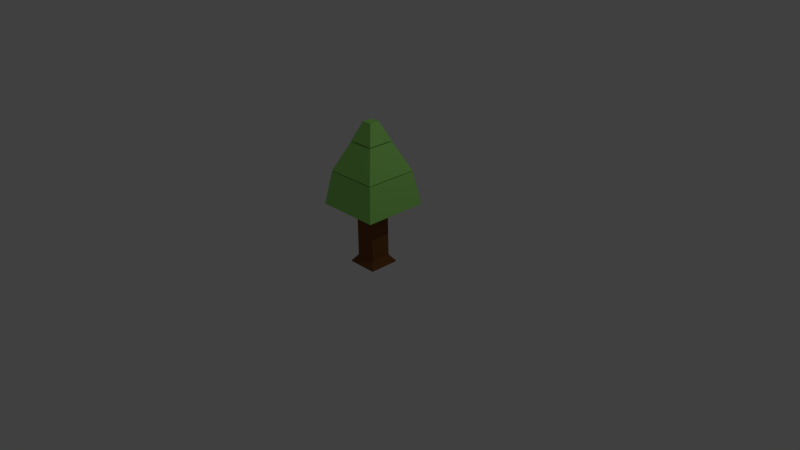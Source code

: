 # Source: tree2.blend  (saved by Blender 2.70.0; exported with 4.5.12 LTS)
import bpy
from mathutils import Matrix  # noqa: F401  (used for matrix-valued properties, if any)

bpy.ops.wm.read_factory_settings(use_empty=True)
scene = bpy.context.scene
scene.name = 'Scene'

# ---- collections
col_collection_1 = bpy.data.collections.new('Collection 1'); scene.collection.children.link(col_collection_1)

# ---- materials (node trees are filled in below, after node groups)
mat_leaves = bpy.data.materials.new('leaves')
mat_leaves.alpha_threshold = 0.0
mat_leaves.use_transparent_shadow = False
mat_leaves.diffuse_color = (0.3459, 0.8, 0.1748, 1.0)
mat_leaves.roughness = 0.5
mat_leaves.line_color = (0.0, 0.0, 0.0, 1.0)
mat_wood = bpy.data.materials.new('wood')
mat_wood.alpha_threshold = 0.0
mat_wood.use_transparent_shadow = False
mat_wood.diffuse_color = (0.196, 0.07655, 0.0255, 1.0)
mat_wood.roughness = 0.5
mat_wood.line_color = (0.0, 0.0, 0.0, 1.0)

# ---- material node trees

# ---- world
world_world = bpy.data.worlds.new('World'); scene.world = world_world
world_world.color = (0.05088, 0.05088, 0.05088)
world_world.use_sun_shadow = False
world_world.sun_shadow_jitter_overblur = 0.0
world_world.cycles.sampling_method = 'MANUAL'
world_world.cycles.sample_map_resolution = 256

# ---- cameras
cam_camera = bpy.data.cameras.new('Camera')
cam_camera.clip_end = 100.0
cam_camera.lens = 35.0
cam_camera.sensor_width = 32.0
cam_camera.sensor_height = 18.0
cam_camera.ortho_scale = 7.314
cam_camera.dof.focus_distance = 0.0
cam_camera.dof.aperture_fstop = 128.0

# ---- lights
light_lamp = bpy.data.lights.new('Lamp', 'POINT')
light_lamp.transmission_factor = 0.0
light_lamp.cutoff_distance = 30.0
light_lamp.energy = 100.0
light_lamp.shadow_buffer_clip_start = 1.001
light_lamp.shadow_soft_size = 0.1
light_lamp.shadow_maximum_resolution = 0.006
light_lamp.use_absolute_resolution = True
light_lamp.cycles.use_multiple_importance_sampling = False

# ---- meshes
me_cube_003 = bpy.data.meshes.new('Cube.003')
me_cube_003.from_pydata([(-0.1741, -0.1741, -0.2637), (-0.1741, 0.1741, -0.2637), (0.1741, 0.1741, -0.2637), (0.1741, -0.1741, -0.2637), (-0.06629, -0.06629, -0.01502), (-0.06629, 0.06629, -0.01502), (0.06629, 0.06629, -0.01502), (0.06629, -0.06629, -0.01502)], [], [(4, 5, 1, 0), (5, 6, 2, 1), (6, 7, 3, 2), (7, 4, 0, 3), (0, 1, 2, 3), (7, 6, 5, 4)])
me_cube_003.materials.append(mat_leaves)
me_cube_003.use_remesh_preserve_volume = False
me_cube_003.use_remesh_preserve_attributes = False
me_cube_003.use_mirror_vertex_groups = False
me_cube_003.update()
me_cube_002 = bpy.data.meshes.new('Cube.002')
me_cube_002.from_pydata([(-0.3501, -0.3501, -0.2489), (-0.3501, 0.3501, -0.2489), (0.3501, 0.3501, -0.2489), (0.3501, -0.3501, -0.2489), (-0.1755, -0.1755, 0.1274), (-0.1755, 0.1755, 0.1274), (0.1755, 0.1755, 0.1274), (0.1755, -0.1755, 0.1274)], [], [(4, 5, 1, 0), (5, 6, 2, 1), (6, 7, 3, 2), (7, 4, 0, 3), (0, 1, 2, 3), (7, 6, 5, 4)])
me_cube_002.materials.append(mat_leaves)
me_cube_002.use_remesh_preserve_volume = False
me_cube_002.use_remesh_preserve_attributes = False
me_cube_002.use_mirror_vertex_groups = False
me_cube_002.update()
me_cube_001 = bpy.data.meshes.new('Cube.001')
me_cube_001.from_pydata([(-0.425, -0.425, -0.25), (-0.425, 0.425, -0.25), (0.425, 0.425, -0.25), (0.425, -0.425, -0.25), (-0.3501, -0.3501, 0.1875), (-0.3501, 0.3501, 0.1875), (0.3501, 0.3501, 0.1875), (0.3501, -0.3501, 0.1875)], [], [(4, 5, 1, 0), (5, 6, 2, 1), (6, 7, 3, 2), (7, 4, 0, 3), (0, 1, 2, 3), (7, 6, 5, 4)])
me_cube_001.materials.append(mat_leaves)
me_cube_001.use_remesh_preserve_volume = False
me_cube_001.use_remesh_preserve_attributes = False
me_cube_001.use_mirror_vertex_groups = False
me_cube_001.update()
me_cube = bpy.data.meshes.new('Cube')
me_cube.from_pydata([(0.2003, 0.2004, -0.1038), (0.2003, -0.2004, -0.1038), (-0.2003, -0.2004, -0.1038), (-0.2003, 0.2004, -0.1038), (0.1355, 0.1356, 0.6962), (0.1355, -0.1356, 0.6962), (-0.1355, -0.1356, 0.6962), (-0.1355, 0.1356, 0.6962), (0.1355, 0.1356, -0.002731), (0.1355, -0.1356, -0.002731), (-0.1355, -0.1356, -0.002731), (-0.1355, 0.1356, -0.002731), (0.2, 0.2001, -0.08777), (0.2, -0.2001, -0.08777), (-0.2, -0.2001, -0.08777), (-0.2, 0.2001, -0.08777)], [], [(0, 1, 2, 3), (4, 7, 6, 5), (8, 4, 5, 9), (9, 5, 6, 10), (10, 6, 7, 11), (12, 0, 3, 15), (12, 8, 9, 13), (13, 9, 10, 14), (14, 10, 11, 15), (4, 8, 11, 7), (8, 12, 15, 11), (0, 12, 13, 1), (1, 13, 14, 2), (2, 14, 15, 3)])
me_cube.materials.append(mat_wood)
me_cube.use_remesh_preserve_volume = False
me_cube.use_remesh_preserve_attributes = False
me_cube.use_mirror_vertex_groups = False
me_cube.update()

# ---- objects
ob_tree_green1_002 = bpy.data.objects.new('tree_green1.002', me_cube_003)
ob_tree_green1_001 = bpy.data.objects.new('tree_green1.001', me_cube_002)
ob_tree_green1 = bpy.data.objects.new('tree_green1', me_cube_001)
ob_wood = bpy.data.objects.new('wood', me_cube)
ob_lamp = bpy.data.objects.new('Lamp', light_lamp)
ob_camera = bpy.data.objects.new('Camera', cam_camera)

# ---- transforms, parenting, visibility, modifiers, constraints
ob_tree_green1_002.location = (0.008125, 0.006438, 1.82)
ob_tree_green1_002.lineart.crease_threshold = 0.0
ob_tree_green1_001.location = (0.008125, 0.006438, 1.414)
ob_tree_green1_001.lineart.crease_threshold = 0.0
ob_tree_green1.location = (0.008125, 0.006438, 0.9657)
ob_tree_green1.lineart.crease_threshold = 0.0
ob_wood.location = (0.0, 0.0, 0.0)
ob_wood.lock_rotations_4d = False
ob_wood.empty_display_type = 'ARROWS'
ob_wood.lineart.crease_threshold = 0.0
ob_lamp.location = (4.076, 1.005, 5.904)
ob_lamp.rotation_euler = (0.6503, 0.05522, 1.866)
ob_lamp.lock_rotations_4d = False
ob_lamp.empty_display_type = 'ARROWS'
ob_lamp.color = (0.0, 0.0, 0.0, 0.0)
ob_lamp.lineart.crease_threshold = 0.0
ob_camera.location = (7.481, -6.508, 5.344)
ob_camera.rotation_euler = (1.109, 0.01082, 0.8149)
ob_camera.lock_rotations_4d = False
ob_camera.empty_display_type = 'ARROWS'
ob_camera.color = (0.0, 0.0, 0.0, 0.0)
ob_camera.display_type = 'WIRE'
ob_camera.lineart.crease_threshold = 0.0

# ---- collection membership
col_collection_1.objects.link(ob_tree_green1_002)
col_collection_1.objects.link(ob_tree_green1_001)
col_collection_1.objects.link(ob_tree_green1)
col_collection_1.objects.link(ob_wood)
col_collection_1.objects.link(ob_lamp)
col_collection_1.objects.link(ob_camera)

# ---- scene / render settings (as saved in the file)
scene.camera = ob_camera
scene.frame_start = 1; scene.frame_end = 250; scene.frame_set(1)
scene.render.engine = 'BLENDER_EEVEE_NEXT'
scene.render.resolution_percentage = 50
scene.render.dither_intensity = 0.0
scene.cycles.use_denoising = False
scene.cycles.samples = 10
scene.cycles.sampling_pattern = 'TABULATED_SOBOL'
scene.cycles.light_sampling_threshold = 0.0
scene.cycles.use_adaptive_sampling = False
scene.cycles.use_light_tree = False
scene.cycles.blur_glossy = 0.0
scene.cycles.volume_bounces = 1
scene.cycles.pixel_filter_type = 'GAUSSIAN'
scene.cycles.sample_clamp_indirect = 0.0
scene.view_settings.view_transform = 'Standard'
bpy.context.view_layer.update()
